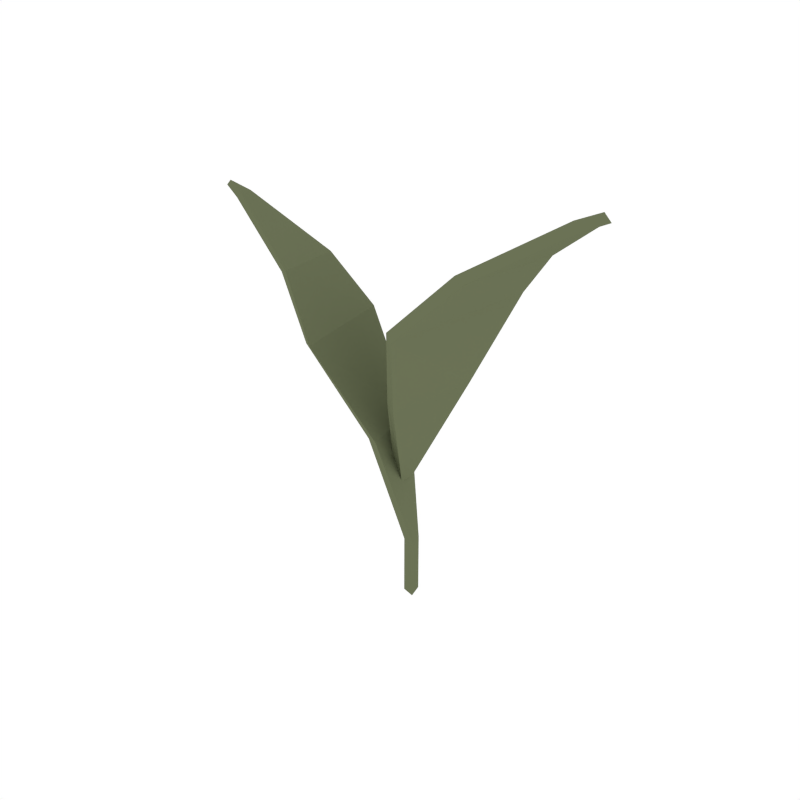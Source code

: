 # Source: Lettuce_1.blend  (saved by Blender 2.79.0; exported with 4.5.12 LTS)
import bpy
from mathutils import Matrix  # noqa: F401  (used for matrix-valued properties, if any)

bpy.ops.wm.read_factory_settings(use_empty=True)
scene = bpy.context.scene
scene.name = 'Scene'

# ---- collections
col_collection_1 = bpy.data.collections.new('Collection 1'); scene.collection.children.link(col_collection_1)

# ---- materials (node trees are filled in below, after node groups)
mat_darkgreen = bpy.data.materials.new('DarkGreen')
mat_darkgreen.alpha_threshold = 0.0
mat_darkgreen.diffuse_color = (0.1472, 0.1679, 0.09201, 1.0)
mat_darkgreen.roughness = 0.5

# ---- material node trees

# ---- world
world_world = bpy.data.worlds.new('World'); scene.world = world_world
world_world.color = (1.0, 1.0, 1.0)
world_world.use_sun_shadow = False
world_world.sun_shadow_jitter_overblur = 0.0
world_world.cycles.sampling_method = 'NONE'
world_world.cycles.sample_map_resolution = 256

# ---- meshes
me_plane_006 = bpy.data.meshes.new('Plane.006')
me_plane_006.from_pydata([(-0.03394, 0.01757, 0.1218), (-0.01366, 0.002875, 0.04253), (-0.02393, -0.02643, 0.1217), (-0.01103, -0.007028, 0.0425), (-0.06466, 0.01788, 0.187), (-0.05173, -0.04988, 0.1867), (-0.09117, 0.008473, 0.219), (-0.08303, -0.03701, 0.2207), (-0.1373, -0.01266, 0.2536), (-0.1348, -0.0228, 0.2539), (-0.147, -0.01939, 0.259), (-0.01368, 0.002881, 0.001654), (-0.01106, -0.007021, 0.001654), (0.004105, 0.03159, 0.1525), (-0.01963, 0.003624, 0.08681), (-0.005852, -0.0295, 0.1525), (-0.02058, -0.005338, 0.08681), (0.03565, 0.04146, 0.2193), (0.02281, -0.06378, 0.2191), (0.06373, 0.02623, 0.2531), (0.05573, -0.04787, 0.2549), (0.112, -0.0116, 0.2893), (0.1098, -0.0246, 0.2898), (0.1235, -0.01972, 0.2957), (-0.02548, 0.01626, 0.123), (-0.005021, 0.0006216, 0.04291), (-0.01553, -0.02972, 0.123), (-0.002396, -0.009281, 0.04291), (-0.05661, 0.01715, 0.1889), (-0.04387, -0.05542, 0.1889), (-0.08391, 0.007433, 0.2218), (-0.07616, -0.04068, 0.2239), (-0.1312, -0.01422, 0.2573), (-0.1292, -0.02423, 0.2578), (-0.142, -0.02066, 0.2633), (-0.005021, 0.0006215, 0.001654), (-0.002396, -0.009281, 0.001654), (0.01261, 0.02791, 0.1514), (-0.01179, 0.001277, 0.08627), (0.002661, -0.0342, 0.1514), (-0.01274, -0.007746, 0.08627), (0.04374, 0.0358, 0.2174), (0.031, -0.0695, 0.2174), (0.07104, 0.02127, 0.2503), (0.06329, -0.05209, 0.2523), (0.1184, -0.01428, 0.2858), (0.1163, -0.02705, 0.2863), (0.1291, -0.02178, 0.2918)], [], [(0, 1, 3, 2), (0, 2, 5, 4), (4, 5, 7, 6), (6, 7, 9, 8), (8, 9, 10), (13, 14, 16, 15), (13, 15, 18, 17), (17, 18, 20, 19), (19, 20, 22, 21), (21, 22, 23), (24, 26, 27, 25), (24, 28, 29, 26), (28, 30, 31, 29), (30, 32, 33, 31), (32, 34, 33), (3, 1, 11, 12), (37, 39, 40, 38), (37, 41, 42, 39), (41, 43, 44, 42), (43, 45, 46, 44), (45, 47, 46), (1, 0, 24, 25), (2, 3, 27, 26), (0, 4, 28, 24), (5, 2, 26, 29), (4, 6, 30, 28), (7, 5, 29, 31), (6, 8, 32, 30), (9, 7, 31, 33), (8, 10, 34, 32), (10, 9, 33, 34), (12, 11, 35, 36), (27, 36, 35, 25), (3, 12, 36, 27), (14, 13, 37, 38), (16, 14, 38, 40), (15, 16, 40, 39), (13, 17, 41, 37), (18, 15, 39, 42), (17, 19, 43, 41), (20, 18, 42, 44), (19, 21, 45, 43), (22, 20, 44, 46), (21, 23, 47, 45), (23, 22, 46, 47), (11, 1, 25, 35)])
me_plane_006.materials.append(mat_darkgreen)
me_plane_006.use_remesh_preserve_volume = False
me_plane_006.use_remesh_preserve_attributes = False
me_plane_006.use_mirror_vertex_groups = False
me_plane_006.update()

# ---- objects
ob_lettuce_1 = bpy.data.objects.new('Lettuce_1', me_plane_006)

# ---- transforms, parenting, visibility, modifiers, constraints
ob_lettuce_1.location = (0.0, 0.0, 0.0)
ob_lettuce_1.lineart.crease_threshold = 0.0

# ---- collection membership
col_collection_1.objects.link(ob_lettuce_1)

# ---- scene / render settings (as saved in the file)
scene.frame_start = 1; scene.frame_end = 250; scene.frame_set(0)
scene.render.engine = 'CYCLES'
scene.render.resolution_x = 1000
scene.render.resolution_y = 1000
scene.render.dither_intensity = 0.0
scene.cycles.samples = 200
scene.cycles.sampling_pattern = 'TABULATED_SOBOL'
scene.cycles.light_sampling_threshold = 0.0
scene.cycles.use_adaptive_sampling = False
scene.cycles.use_light_tree = False
scene.cycles.caustics_reflective = False
scene.cycles.caustics_refractive = False
scene.cycles.blur_glossy = 0.0
scene.cycles.max_bounces = 2
scene.cycles.pixel_filter_type = 'GAUSSIAN'
scene.cycles.sample_clamp_indirect = 0.0
scene.view_settings.view_transform = 'Standard'
bpy.context.view_layer.update()

# ---- added for rendering (the .blend has no active camera): camera
cam_auto = bpy.data.cameras.new('AutoCamera')
cam_auto.lens = 50.0
cam_auto.sensor_width = 36.0
cam_auto.clip_end = 1000.0
ob_auto_camera = bpy.data.objects.new('AutoCamera', cam_auto)
scene.collection.objects.link(ob_auto_camera)
ob_auto_camera.location = (0.378171, -0.478542, 0.458369)
ob_auto_camera.rotation_euler = (1.09748, -7.21219e-08, 0.694738)
scene.camera = ob_auto_camera
bpy.context.view_layer.update()
